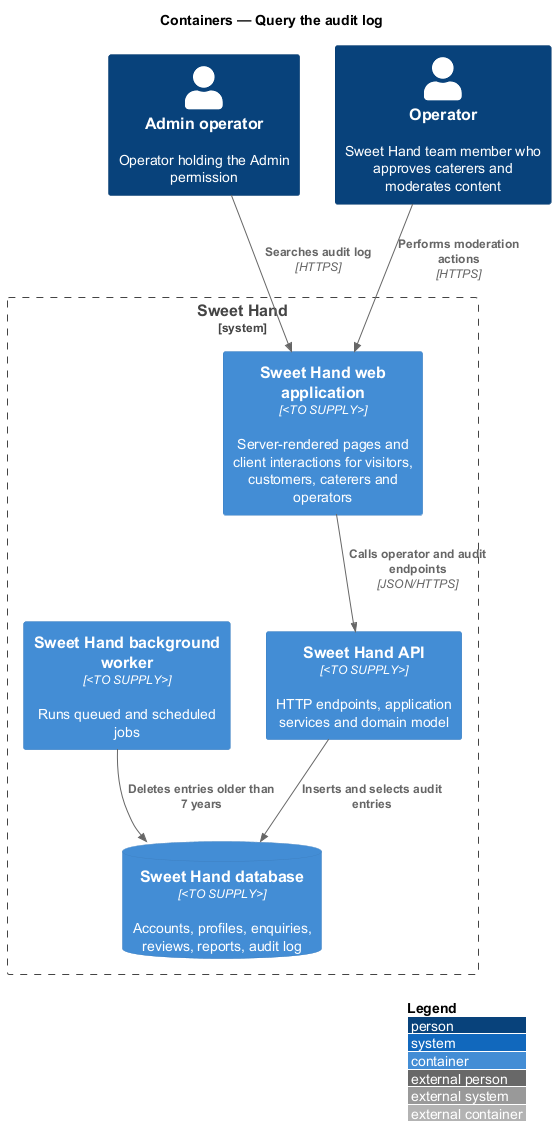

The diagram above was rendered by PlantUML. Its source (embedded in the PNG):
@startuml
!include <C4/C4_Container>
LAYOUT_WITH_LEGEND()
title Containers — Query the audit log

Person(admin, "Admin operator", "Operator holding the Admin permission")
Person(operator, "Operator", "Sweet Hand team member who approves caterers and moderates content")
System_Boundary(sweethand, "Sweet Hand") {
  Container(web, "Sweet Hand web application", "<TO SUPPLY>", "Server-rendered pages and client interactions for visitors, customers, caterers and operators")
  Container(api, "Sweet Hand API", "<TO SUPPLY>", "HTTP endpoints, application services and domain model")
  Container(worker, "Sweet Hand background worker", "<TO SUPPLY>", "Runs queued and scheduled jobs")
  ContainerDb(db, "Sweet Hand database", "<TO SUPPLY>", "Accounts, profiles, enquiries, reviews, reports, audit log")
}

Rel(operator, web, "Performs moderation actions", "HTTPS")
Rel(admin, web, "Searches audit log", "HTTPS")
Rel(web, api, "Calls operator and audit endpoints", "JSON/HTTPS")
Rel(api, db, "Inserts and selects audit entries")
Rel(worker, db, "Deletes entries older than 7 years")
@enduml